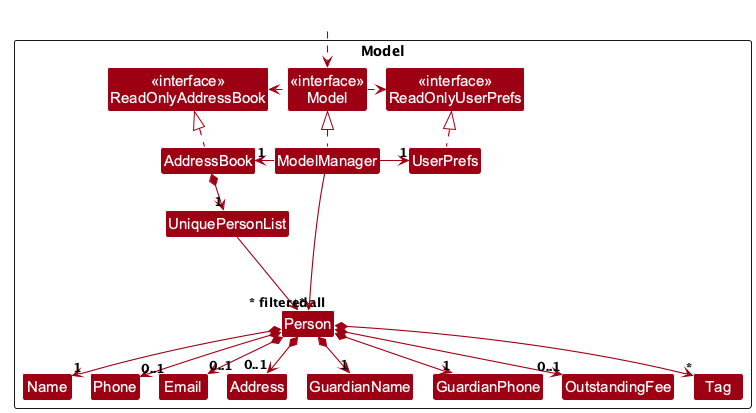

The diagram above was rendered by PlantUML. Its source (embedded in the PNG):
@startuml
!pragma layout smetana
!include style.puml
skinparam arrowThickness 1.1
skinparam arrowColor MODEL_COLOR
skinparam classBackgroundColor MODEL_COLOR

Package Model as ModelPackage <<Rectangle>>{
Class "<<interface>>\nReadOnlyAddressBook" as ReadOnlyAddressBook
Class "<<interface>>\nReadOnlyUserPrefs" as ReadOnlyUserPrefs
Class "<<interface>>\nModel" as Model
Class AddressBook
Class ModelManager
Class UserPrefs

Class UniquePersonList
Class Person
Class Name
Class Phone
Class Email
Class Address
Class GuardianName
Class GuardianPhone
Class OutstandingFee
Class Tag

Class I #FFFFFF
}

Class HiddenOutside #FFFFFF
HiddenOutside ..> Model

AddressBook .up.|> ReadOnlyAddressBook

ModelManager .up.|> Model
Model .right.> ReadOnlyUserPrefs
Model .left.> ReadOnlyAddressBook
ModelManager -left-> "1" AddressBook
ModelManager -right-> "1" UserPrefs
UserPrefs .up.|> ReadOnlyUserPrefs

AddressBook *--> "1" UniquePersonList
UniquePersonList --> "~* all" Person
Person *--> "1" Name
Person *--> "0..1" Phone
Person *--> "0..1" Email
Person *--> "0..1" Address
Person *--> "1" GuardianName
Person *--> "1" GuardianPhone
Person *--> "0..1" OutstandingFee
Person *--> "*" Tag

Person -[hidden]up--> I
UniquePersonList -[hidden]right-> I

Name -[hidden]right-> Phone
Phone -[hidden]right-> Email
Email -[hidden]right-> Address

ModelManager --> "~* filtered" Person
@enduml